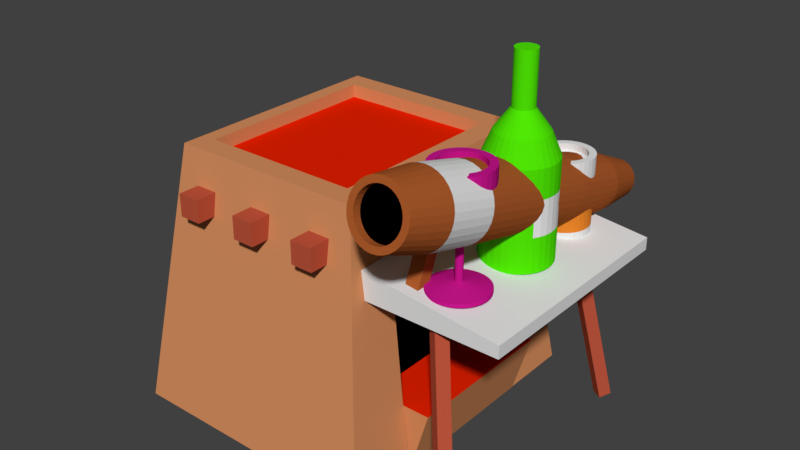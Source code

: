 # Source: shop.blend  (saved by Blender 2.79.0; exported with 4.5.12 LTS)
import bpy
from mathutils import Matrix  # noqa: F401  (used for matrix-valued properties, if any)

bpy.ops.wm.read_factory_settings(use_empty=True)
scene = bpy.context.scene
scene.name = 'Scene'

# ---- collections
col_collection_1 = bpy.data.collections.new('Collection 1'); scene.collection.children.link(col_collection_1)

# ---- materials (node trees are filled in below, after node groups)
mat_material_008 = bpy.data.materials.new('Material.008')
mat_material_008.alpha_threshold = 0.0
mat_material_008.use_transparent_shadow = False
mat_material_008.diffuse_color = (0.08007, 0.8, 0.001717, 1.0)
mat_material_008.roughness = 0.5
mat_material_009 = bpy.data.materials.new('Material.009')
mat_material_009.alpha_threshold = 0.0
mat_material_009.use_transparent_shadow = False
mat_material_009.roughness = 0.5
mat_material_010 = bpy.data.materials.new('Material.010')
mat_material_010.alpha_threshold = 0.0
mat_material_010.use_transparent_shadow = False
mat_material_010.diffuse_color = (0.0, 0.0, 0.0, 1.0)
mat_material_010.roughness = 0.5
mat_material_011 = bpy.data.materials.new('Material.011')
mat_material_011.alpha_threshold = 0.0
mat_material_011.use_transparent_shadow = False
mat_material_011.diffuse_color = (0.5705, 0.008014, 0.2636, 1.0)
mat_material_011.roughness = 0.5
mat_material_012 = bpy.data.materials.new('Material.012')
mat_material_012.alpha_threshold = 0.0
mat_material_012.use_transparent_shadow = False
mat_material_012.diffuse_color = (0.8, 0.2274, 0.02339, 1.0)
mat_material_012.roughness = 0.5
mat_material_013 = bpy.data.materials.new('Material.013')
mat_material_013.alpha_threshold = 0.0
mat_material_013.use_transparent_shadow = False
mat_material_013.specular_color = (0.1345, 0.3363, 1.0)
mat_material_013.roughness = 0.5
mat_material_004 = bpy.data.materials.new('Material.004')
mat_material_004.alpha_threshold = 0.0
mat_material_004.use_transparent_shadow = False
mat_material_004.diffuse_color = (0.4109, 0.1031, 0.02447, 1.0)
mat_material_004.roughness = 0.5
mat_material_005 = bpy.data.materials.new('Material.005')
mat_material_005.alpha_threshold = 0.0
mat_material_005.use_transparent_shadow = False
mat_material_005.roughness = 0.5
mat_material_006 = bpy.data.materials.new('Material.006')
mat_material_006.alpha_threshold = 0.0
mat_material_006.use_transparent_shadow = False
mat_material_006.diffuse_color = (0.0, 0.0, 0.0, 1.0)
mat_material_006.roughness = 0.5
mat_material_007 = bpy.data.materials.new('Material.007')
mat_material_007.alpha_threshold = 0.0
mat_material_007.use_transparent_shadow = False
mat_material_007.diffuse_color = (0.04928, 0.2388, 0.8, 1.0)
mat_material_007.roughness = 0.5
mat_material = bpy.data.materials.new('Material')
mat_material.alpha_threshold = 0.0
mat_material.use_transparent_shadow = False
mat_material.diffuse_color = (0.6738, 0.275, 0.1152, 1.0)
mat_material.roughness = 0.5
mat_material_001 = bpy.data.materials.new('Material.001')
mat_material_001.alpha_threshold = 0.0
mat_material_001.use_transparent_shadow = False
mat_material_001.diffuse_color = (0.0, 0.0, 0.0, 1.0)
mat_material_001.roughness = 0.5
mat_material_002 = bpy.data.materials.new('Material.002')
mat_material_002.alpha_threshold = 0.0
mat_material_002.use_transparent_shadow = False
mat_material_002.diffuse_color = (0.5071, 0.08994, 0.04579, 1.0)
mat_material_002.roughness = 0.5
mat_material_003 = bpy.data.materials.new('Material.003')
mat_material_003.alpha_threshold = 0.0
mat_material_003.use_transparent_shadow = False
mat_material_003.diffuse_color = (0.8, 0.01593, 0.0, 1.0)
mat_material_003.roughness = 0.5
mat_material_014 = bpy.data.materials.new('Material.014')
mat_material_014.alpha_threshold = 0.0
mat_material_014.use_transparent_shadow = False
mat_material_014.roughness = 0.5

# ---- material node trees

# ---- world
world_world = bpy.data.worlds.new('World'); scene.world = world_world
world_world.color = (0.05088, 0.05088, 0.05088)
world_world.use_sun_shadow = False
world_world.sun_shadow_jitter_overblur = 0.0
world_world.cycles.sampling_method = 'MANUAL'

# ---- meshes
me_cylinder_001 = bpy.data.meshes.new('Cylinder.001')
me_cylinder_001.from_pydata([(0.000729, -0.2181, 0.4736), (0.000729, -0.2396, 0.749), (0.01629, -0.2197, 0.4736), (0.01211, -0.2407, 0.749), (0.03126, -0.2242, 0.4736), (0.02305, -0.244, 0.749), (0.04505, -0.2316, 0.4736), (0.03313, -0.2494, 0.749), (0.05714, -0.2415, 0.4736), (0.04196, -0.2567, 0.749), (0.06706, -0.2536, 0.4736), (0.04922, -0.2655, 0.749), (0.07443, -0.2674, 0.4736), (0.05461, -0.2756, 0.749), (0.07897, -0.2823, 0.4736), (0.05792, -0.2865, 0.749), (0.0805, -0.2979, 0.4736), (0.05904, -0.2979, 0.749), (0.07897, -0.3135, 0.4736), (0.05792, -0.3093, 0.749), (0.07443, -0.3284, 0.4736), (0.05461, -0.3202, 0.749), (0.06706, -0.3422, 0.4736), (0.04922, -0.3303, 0.749), (0.05714, -0.3543, 0.4736), (0.04196, -0.3391, 0.749), (0.04505, -0.3642, 0.4736), (0.03313, -0.3464, 0.749), (0.03126, -0.3716, 0.4736), (0.02305, -0.3518, 0.749), (0.01629, -0.3761, 0.4736), (0.01211, -0.3551, 0.749), (0.0007289, -0.3777, 0.4736), (0.0007289, -0.3562, 0.749), (-0.01483, -0.3761, 0.4736), (-0.01065, -0.3551, 0.749), (-0.0298, -0.3716, 0.4736), (-0.02159, -0.3518, 0.749), (-0.04359, -0.3642, 0.4736), (-0.03167, -0.3464, 0.749), (-0.05568, -0.3543, 0.4736), (-0.04051, -0.3391, 0.749), (-0.0656, -0.3422, 0.4736), (-0.04776, -0.3303, 0.749), (-0.07297, -0.3284, 0.4736), (-0.05315, -0.3202, 0.749), (-0.07751, -0.3135, 0.4736), (-0.05647, -0.3093, 0.749), (-0.07905, -0.2979, 0.4736), (-0.05759, -0.2979, 0.749), (-0.07751, -0.2823, 0.4736), (-0.05647, -0.2865, 0.749), (-0.07297, -0.2674, 0.4736), (-0.05315, -0.2756, 0.749), (-0.0656, -0.2536, 0.4736), (-0.04776, -0.2655, 0.749), (-0.05568, -0.2415, 0.4736), (-0.04051, -0.2567, 0.749), (-0.04359, -0.2316, 0.4736), (-0.03167, -0.2494, 0.749), (-0.0298, -0.2242, 0.4736), (-0.02159, -0.244, 0.749), (-0.01483, -0.2197, 0.4736), (-0.01065, -0.2407, 0.749), (0.000729, -0.2181, 0.6979), (0.01629, -0.2197, 0.6979), (0.03126, -0.2242, 0.6979), (0.04505, -0.2316, 0.6979), (0.05714, -0.2415, 0.6979), (0.06706, -0.2536, 0.6979), (0.07443, -0.2674, 0.6979), (0.07897, -0.2823, 0.6979), (0.0805, -0.2979, 0.6979), (0.07897, -0.3135, 0.6979), (0.07443, -0.3284, 0.6979), (0.06706, -0.3422, 0.6979), (0.05714, -0.3543, 0.6979), (0.04505, -0.3642, 0.6979), (0.03126, -0.3716, 0.6979), (0.01629, -0.3761, 0.6979), (0.0007289, -0.3777, 0.6979), (-0.01483, -0.3761, 0.6979), (-0.0298, -0.3716, 0.6979), (-0.04359, -0.3642, 0.6979), (-0.05568, -0.3543, 0.6979), (-0.0656, -0.3422, 0.6979), (-0.07297, -0.3284, 0.6979), (-0.07751, -0.3135, 0.6979), (-0.07905, -0.2979, 0.6979), (-0.07751, -0.2823, 0.6979), (-0.07297, -0.2674, 0.6979), (-0.0656, -0.2536, 0.6979), (-0.05568, -0.2415, 0.6979), (-0.04359, -0.2316, 0.6979), (-0.0298, -0.2242, 0.6979), (-0.01483, -0.2197, 0.6979), (0.000729, -0.2737, 0.7955), (0.005457, -0.2741, 0.7955), (0.01, -0.2755, 0.7955), (0.01419, -0.2778, 0.7955), (0.01787, -0.2808, 0.7955), (0.02088, -0.2844, 0.7955), (0.02312, -0.2886, 0.7955), (0.0245, -0.2932, 0.7955), (0.02496, -0.2979, 0.7955), (0.0245, -0.3026, 0.7955), (0.02312, -0.3072, 0.7955), (0.02088, -0.3114, 0.7955), (0.01787, -0.315, 0.7955), (0.01419, -0.3181, 0.7955), (0.01, -0.3203, 0.7955), (0.005457, -0.3217, 0.7955), (0.000729, -0.3221, 0.7955), (-0.003999, -0.3217, 0.7955), (-0.008545, -0.3203, 0.7955), (-0.01273, -0.3181, 0.7955), (-0.01641, -0.315, 0.7955), (-0.01942, -0.3114, 0.7955), (-0.02166, -0.3072, 0.7955), (-0.02304, -0.3026, 0.7955), (-0.02351, -0.2979, 0.7955), (-0.02304, -0.2932, 0.7955), (-0.02166, -0.2886, 0.7955), (-0.01942, -0.2844, 0.7955), (-0.01641, -0.2808, 0.7955), (-0.01273, -0.2778, 0.7955), (-0.008545, -0.2755, 0.7955), (-0.003999, -0.2741, 0.7955), (0.0007289, -0.2737, 0.9137), (0.005457, -0.2741, 0.9137), (0.01, -0.2755, 0.9137), (0.01419, -0.2778, 0.9137), (0.01787, -0.2808, 0.9137), (0.02088, -0.2844, 0.9137), (0.02312, -0.2886, 0.9137), (0.0245, -0.2932, 0.9137), (0.02496, -0.2979, 0.9137), (0.0245, -0.3026, 0.9137), (0.02312, -0.3072, 0.9137), (0.02088, -0.3114, 0.9137), (0.01787, -0.315, 0.9137), (0.01419, -0.3181, 0.9137), (0.01, -0.3203, 0.9137), (0.005457, -0.3217, 0.9137), (0.0007289, -0.3221, 0.9137), (-0.003999, -0.3217, 0.9137), (-0.008545, -0.3203, 0.9137), (-0.01273, -0.3181, 0.9137), (-0.01641, -0.315, 0.9137), (-0.01942, -0.3114, 0.9137), (-0.02166, -0.3072, 0.9137), (-0.02304, -0.3026, 0.9137), (-0.02351, -0.2979, 0.9137), (-0.02304, -0.2932, 0.9137), (-0.02166, -0.2886, 0.9137), (-0.01942, -0.2844, 0.9137), (-0.01641, -0.2808, 0.9137), (-0.01273, -0.2778, 0.9137), (-0.008545, -0.2755, 0.9137), (-0.003999, -0.2741, 0.9137), (0.01629, -0.2197, 0.6318), (0.03126, -0.2242, 0.6318), (0.04505, -0.2316, 0.6318), (0.05714, -0.2415, 0.6318), (0.06706, -0.2536, 0.6318), (0.07443, -0.2674, 0.6318), (0.07897, -0.2823, 0.6318), (0.0805, -0.2979, 0.6318), (0.07897, -0.3135, 0.6318), (0.07443, -0.3284, 0.6318), (0.06706, -0.3422, 0.6318), (0.05714, -0.3543, 0.6318), (0.04505, -0.3642, 0.6318), (0.03126, -0.3716, 0.6318), (0.01629, -0.3761, 0.6318), (0.0007289, -0.3777, 0.6318), (-0.01483, -0.3761, 0.6318), (-0.0298, -0.3716, 0.6318), (-0.04359, -0.3642, 0.6318), (-0.05568, -0.3543, 0.6318), (-0.0656, -0.3422, 0.6318), (-0.07297, -0.3284, 0.6318), (-0.07751, -0.3135, 0.6318), (-0.07905, -0.2979, 0.6318), (-0.07751, -0.2823, 0.6318), (-0.07297, -0.2674, 0.6318), (-0.0656, -0.2536, 0.6318), (-0.05568, -0.2415, 0.6318), (-0.04359, -0.2316, 0.6318), (-0.0298, -0.2242, 0.6318), (-0.01483, -0.2197, 0.6318), (0.000729, -0.2181, 0.6318), (0.01629, -0.2197, 0.5527), (0.03126, -0.2242, 0.5527), (0.04505, -0.2316, 0.5527), (0.05714, -0.2415, 0.5527), (0.06706, -0.2536, 0.5527), (0.07443, -0.2674, 0.5527), (0.07897, -0.2823, 0.5527), (0.0805, -0.2979, 0.5527), (0.07897, -0.3135, 0.5527), (0.07443, -0.3284, 0.5527), (0.06706, -0.3422, 0.5527), (0.05714, -0.3543, 0.5527), (0.04505, -0.3642, 0.5527), (0.03126, -0.3716, 0.5527), (0.01629, -0.3761, 0.5527), (0.0007289, -0.3777, 0.5527), (-0.01483, -0.3761, 0.5527), (-0.0298, -0.3716, 0.5527), (-0.04359, -0.3642, 0.5527), (-0.05568, -0.3543, 0.5527), (-0.0656, -0.3422, 0.5527), (-0.07297, -0.3284, 0.5527), (-0.07751, -0.3135, 0.5527), (-0.07905, -0.2979, 0.5527), (-0.07751, -0.2823, 0.5527), (-0.07297, -0.2674, 0.5527), (-0.0656, -0.2536, 0.5527), (-0.05568, -0.2415, 0.5527), (-0.04359, -0.2316, 0.5527), (-0.0298, -0.2242, 0.5527), (-0.01483, -0.2197, 0.5527), (0.000729, -0.2181, 0.5527), (-0.1903, -0.2888, 0.4999), (-0.1887, -0.289, 0.4999), (-0.1903, -0.23, 0.4783), (-0.1903, -0.23, 0.4874), (-0.1772, -0.2313, 0.4783), (-0.1772, -0.2313, 0.4874), (-0.1646, -0.2352, 0.4783), (-0.1646, -0.2352, 0.4874), (-0.153, -0.2414, 0.4783), (-0.153, -0.2414, 0.4874), (-0.1428, -0.2497, 0.4783), (-0.1428, -0.2497, 0.4874), (-0.1344, -0.2599, 0.4783), (-0.1344, -0.2599, 0.4874), (-0.1282, -0.2716, 0.4783), (-0.1282, -0.2716, 0.4874), (-0.1244, -0.2842, 0.4783), (-0.1244, -0.2842, 0.4874), (-0.1231, -0.2973, 0.4783), (-0.1231, -0.2973, 0.4874), (-0.1244, -0.3104, 0.4783), (-0.1244, -0.3104, 0.4874), (-0.1282, -0.323, 0.4783), (-0.1282, -0.323, 0.4874), (-0.1344, -0.3347, 0.4783), (-0.1344, -0.3347, 0.4874), (-0.1428, -0.3449, 0.4783), (-0.1428, -0.3449, 0.4874), (-0.153, -0.3532, 0.4783), (-0.153, -0.3532, 0.4874), (-0.1646, -0.3594, 0.4783), (-0.1646, -0.3594, 0.4874), (-0.1772, -0.3633, 0.4783), (-0.1772, -0.3633, 0.4874), (-0.1903, -0.3646, 0.4783), (-0.1903, -0.3646, 0.4874), (-0.2034, -0.3633, 0.4783), (-0.2034, -0.3633, 0.4874), (-0.2161, -0.3594, 0.4783), (-0.2161, -0.3594, 0.4874), (-0.2277, -0.3532, 0.4783), (-0.2277, -0.3532, 0.4874), (-0.2379, -0.3449, 0.4783), (-0.2379, -0.3449, 0.4874), (-0.2462, -0.3347, 0.4783), (-0.2462, -0.3347, 0.4874), (-0.2525, -0.323, 0.4783), (-0.2525, -0.323, 0.4874), (-0.2563, -0.3104, 0.4783), (-0.2563, -0.3104, 0.4874), (-0.2576, -0.2973, 0.4783), (-0.2576, -0.2973, 0.4874), (-0.2563, -0.2842, 0.4783), (-0.2563, -0.2842, 0.4874), (-0.2525, -0.2716, 0.4783), (-0.2525, -0.2716, 0.4874), (-0.2462, -0.2599, 0.4783), (-0.2462, -0.2599, 0.4874), (-0.2379, -0.2497, 0.4783), (-0.2379, -0.2497, 0.4874), (-0.2277, -0.2414, 0.4783), (-0.2277, -0.2414, 0.4874), (-0.2161, -0.2352, 0.4783), (-0.2161, -0.2352, 0.4874), (-0.2034, -0.2313, 0.4783), (-0.2034, -0.2313, 0.4874), (-0.1871, -0.2894, 0.4999), (-0.1856, -0.2902, 0.4999), (-0.1843, -0.2913, 0.4999), (-0.1833, -0.2926, 0.4999), (-0.1825, -0.294, 0.4999), (-0.182, -0.2956, 0.4999), (-0.1818, -0.2973, 0.4999), (-0.182, -0.299, 0.4999), (-0.1825, -0.3005, 0.4999), (-0.1833, -0.302, 0.4999), (-0.1843, -0.3033, 0.4999), (-0.1856, -0.3044, 0.4999), (-0.1871, -0.3052, 0.4999), (-0.1887, -0.3056, 0.4999), (-0.1903, -0.3058, 0.4999), (-0.192, -0.3056, 0.4999), (-0.1936, -0.3052, 0.4999), (-0.195, -0.3044, 0.4999), (-0.1963, -0.3033, 0.4999), (-0.1974, -0.302, 0.4999), (-0.1982, -0.3005, 0.4999), (-0.1987, -0.299, 0.4999), (-0.1988, -0.2973, 0.4999), (-0.1987, -0.2956, 0.4999), (-0.1982, -0.294, 0.4999), (-0.1974, -0.2926, 0.4999), (-0.1963, -0.2913, 0.4999), (-0.195, -0.2902, 0.4999), (-0.1936, -0.2894, 0.4999), (-0.192, -0.289, 0.4999), (-0.1903, -0.2888, 0.5985), (-0.192, -0.289, 0.5985), (-0.1936, -0.2894, 0.5985), (-0.195, -0.2902, 0.5985), (-0.1963, -0.2913, 0.5985), (-0.1974, -0.2926, 0.5985), (-0.1982, -0.294, 0.5985), (-0.1987, -0.2956, 0.5985), (-0.1988, -0.2973, 0.5985), (-0.1987, -0.299, 0.5985), (-0.1982, -0.3005, 0.5985), (-0.1974, -0.302, 0.5985), (-0.1963, -0.3033, 0.5985), (-0.195, -0.3044, 0.5985), (-0.1936, -0.3052, 0.5985), (-0.192, -0.3056, 0.5985), (-0.1903, -0.3058, 0.5985), (-0.1887, -0.3056, 0.5985), (-0.1871, -0.3052, 0.5985), (-0.1856, -0.3044, 0.5985), (-0.1843, -0.3033, 0.5985), (-0.1833, -0.302, 0.5985), (-0.1825, -0.3005, 0.5985), (-0.182, -0.299, 0.5985), (-0.1818, -0.2973, 0.5985), (-0.182, -0.2956, 0.5985), (-0.1825, -0.294, 0.5985), (-0.1833, -0.2926, 0.5985), (-0.1843, -0.2913, 0.5985), (-0.1856, -0.2902, 0.5985), (-0.1871, -0.2894, 0.5985), (-0.1887, -0.289, 0.5985), (-0.1903, -0.2302, 0.6241), (-0.2034, -0.2315, 0.6241), (-0.216, -0.2353, 0.6241), (-0.2276, -0.2415, 0.6241), (-0.2378, -0.2499, 0.6241), (-0.2461, -0.26, 0.6241), (-0.2523, -0.2716, 0.6241), (-0.2561, -0.2842, 0.6241), (-0.2574, -0.2973, 0.6241), (-0.2561, -0.3104, 0.6241), (-0.2523, -0.323, 0.6241), (-0.2461, -0.3346, 0.6241), (-0.2378, -0.3447, 0.6241), (-0.2276, -0.3531, 0.6241), (-0.216, -0.3593, 0.6241), (-0.2034, -0.3631, 0.6241), (-0.1903, -0.3644, 0.6241), (-0.1772, -0.3631, 0.6241), (-0.1647, -0.3593, 0.6241), (-0.1531, -0.3531, 0.6241), (-0.1429, -0.3447, 0.6241), (-0.1345, -0.3346, 0.6241), (-0.1283, -0.323, 0.6241), (-0.1245, -0.3104, 0.6241), (-0.1232, -0.2973, 0.6241), (-0.1245, -0.2842, 0.6241), (-0.1283, -0.2716, 0.6241), (-0.1345, -0.26, 0.6241), (-0.1429, -0.2499, 0.6241), (-0.1531, -0.2415, 0.6241), (-0.1647, -0.2353, 0.6241), (-0.1772, -0.2315, 0.6241), (-0.1903, -0.2302, 0.7452), (-0.2034, -0.2315, 0.7452), (-0.216, -0.2353, 0.7452), (-0.2276, -0.2415, 0.7452), (-0.2378, -0.2499, 0.7452), (-0.2461, -0.26, 0.7452), (-0.2523, -0.2716, 0.7452), (-0.2561, -0.2842, 0.7452), (-0.2574, -0.2973, 0.7452), (-0.2561, -0.3104, 0.7452), (-0.2523, -0.323, 0.7452), (-0.2461, -0.3346, 0.7452), (-0.2378, -0.3447, 0.7452), (-0.2276, -0.3531, 0.7452), (-0.216, -0.3593, 0.7452), (-0.2034, -0.3631, 0.7452), (-0.1903, -0.3644, 0.7452), (-0.1772, -0.3631, 0.7452), (-0.1647, -0.3593, 0.7452), (-0.1531, -0.3531, 0.7452), (-0.1429, -0.3447, 0.7452), (-0.1345, -0.3346, 0.7452), (-0.1283, -0.323, 0.7452), (-0.1245, -0.3104, 0.7452), (-0.1232, -0.2973, 0.7452), (-0.1245, -0.2842, 0.7452), (-0.1283, -0.2716, 0.7452), (-0.1345, -0.26, 0.7452), (-0.1429, -0.2499, 0.7452), (-0.1531, -0.2415, 0.7452), (-0.1647, -0.2353, 0.7452), (-0.1772, -0.2315, 0.7452), (-0.1903, -0.2474, 0.7452), (-0.2001, -0.2484, 0.7452), (-0.2094, -0.2512, 0.7452), (-0.218, -0.2558, 0.7452), (-0.2256, -0.262, 0.7452), (-0.2318, -0.2696, 0.7452), (-0.2364, -0.2782, 0.7452), (-0.2393, -0.2876, 0.7452), (-0.2402, -0.2973, 0.7452), (-0.2393, -0.307, 0.7452), (-0.2364, -0.3164, 0.7452), (-0.2318, -0.325, 0.7452), (-0.2256, -0.3326, 0.7452), (-0.218, -0.3388, 0.7452), (-0.2094, -0.3434, 0.7452), (-0.2001, -0.3462, 0.7452), (-0.1903, -0.3472, 0.7452), (-0.1806, -0.3462, 0.7452), (-0.1712, -0.3434, 0.7452), (-0.1626, -0.3388, 0.7452), (-0.155, -0.3326, 0.7452), (-0.1488, -0.325, 0.7452), (-0.1442, -0.3164, 0.7452), (-0.1414, -0.307, 0.7452), (-0.1404, -0.2973, 0.7452), (-0.1414, -0.2876, 0.7452), (-0.1442, -0.2782, 0.7452), (-0.1488, -0.2696, 0.7452), (-0.155, -0.262, 0.7452), (-0.1626, -0.2558, 0.7452), (-0.1712, -0.2512, 0.7452), (-0.1806, -0.2484, 0.7452), (-0.1903, -0.2474, 0.7201), (-0.2001, -0.2484, 0.7201), (-0.2094, -0.2512, 0.7201), (-0.218, -0.2558, 0.7201), (-0.2256, -0.262, 0.7201), (-0.2318, -0.2696, 0.7201), (-0.2364, -0.2782, 0.7201), (-0.2393, -0.2876, 0.7201), (-0.2402, -0.2973, 0.7201), (-0.2393, -0.307, 0.7201), (-0.2364, -0.3164, 0.7201), (-0.2318, -0.325, 0.7201), (-0.2256, -0.3326, 0.7201), (-0.218, -0.3388, 0.7201), (-0.2094, -0.3434, 0.7201), (-0.2001, -0.3462, 0.7201), (-0.1903, -0.3472, 0.7201), (-0.1806, -0.3462, 0.7201), (-0.1712, -0.3434, 0.7201), (-0.1626, -0.3388, 0.7201), (-0.155, -0.3326, 0.7201), (-0.1488, -0.325, 0.7201), (-0.1442, -0.3164, 0.7201), (-0.1414, -0.307, 0.7201), (-0.1404, -0.2973, 0.7201), (-0.1414, -0.2876, 0.7201), (-0.1442, -0.2782, 0.7201), (-0.1488, -0.2696, 0.7201), (-0.155, -0.262, 0.7201), (-0.1626, -0.2558, 0.7201), (-0.1712, -0.2512, 0.7201), (-0.1806, -0.2484, 0.7201), (0.1859, -0.2369, 0.4686), (0.1739, -0.2358, 0.4686), (0.1739, -0.2358, 0.4866), (0.1739, -0.2358, 0.6442), (0.1859, -0.2369, 0.4866), (0.1859, -0.2369, 0.6442), (0.1974, -0.2404, 0.4866), (0.1974, -0.2404, 0.6442), (0.208, -0.2461, 0.4866), (0.208, -0.2461, 0.6442), (0.2173, -0.2538, 0.4866), (0.2173, -0.2538, 0.6442), (0.225, -0.2631, 0.4866), (0.225, -0.2631, 0.6442), (0.2306, -0.2737, 0.4866), (0.2306, -0.2737, 0.6442), (0.2341, -0.2852, 0.4866), (0.2341, -0.2852, 0.6442), (0.2353, -0.2972, 0.4866), (0.2353, -0.2972, 0.6442), (0.2341, -0.3091, 0.4866), (0.2341, -0.3091, 0.6442), (0.2306, -0.3207, 0.4866), (0.2306, -0.3207, 0.6442), (0.225, -0.3313, 0.4866), (0.225, -0.3313, 0.6442), (0.2173, -0.3406, 0.4866), (0.2173, -0.3406, 0.6442), (0.208, -0.3482, 0.4866), (0.208, -0.3482, 0.6442), (0.1974, -0.3539, 0.4866), (0.1974, -0.3539, 0.6442), (0.1859, -0.3574, 0.4866), (0.1859, -0.3574, 0.6442), (0.1739, -0.3586, 0.4866), (0.1739, -0.3586, 0.6442), (0.1619, -0.3574, 0.4866), (0.1619, -0.3574, 0.6442), (0.1504, -0.3539, 0.4866), (0.1504, -0.3539, 0.6442), (0.1398, -0.3482, 0.4866), (0.1398, -0.3482, 0.6442), (0.1305, -0.3406, 0.4866), (0.1305, -0.3406, 0.6442), (0.1229, -0.3313, 0.4866), (0.1229, -0.3313, 0.6442), (0.1172, -0.3207, 0.4866), (0.1172, -0.3207, 0.6442), (0.1137, -0.3091, 0.4866), (0.1137, -0.3091, 0.6442), (0.1125, -0.2972, 0.4866), (0.1125, -0.2972, 0.6442), (0.1137, -0.2852, 0.4866), (0.1137, -0.2852, 0.6442), (0.1172, -0.2737, 0.4866), (0.1172, -0.2737, 0.6442), (0.1229, -0.2631, 0.4866), (0.1229, -0.2631, 0.6442), (0.1305, -0.2538, 0.4866), (0.1305, -0.2538, 0.6442), (0.1398, -0.2461, 0.4866), (0.1398, -0.2461, 0.6442), (0.1504, -0.2404, 0.4866), (0.1504, -0.2404, 0.6442), (0.1619, -0.2369, 0.4866), (0.1619, -0.2369, 0.6442), (0.1974, -0.2404, 0.4686), (0.208, -0.2461, 0.4686), (0.2173, -0.2538, 0.4686), (0.225, -0.2631, 0.4686), (0.2306, -0.2737, 0.4686), (0.2341, -0.2852, 0.4686), (0.2353, -0.2972, 0.4686), (0.2341, -0.3091, 0.4686), (0.2306, -0.3207, 0.4686), (0.225, -0.3313, 0.4686), (0.2173, -0.3406, 0.4686), (0.208, -0.3482, 0.4686), (0.1974, -0.3539, 0.4686), (0.1859, -0.3574, 0.4686), (0.1739, -0.3586, 0.4686), (0.1619, -0.3574, 0.4686), (0.1504, -0.3539, 0.4686), (0.1398, -0.3482, 0.4686), (0.1305, -0.3406, 0.4686), (0.1229, -0.3313, 0.4686), (0.1172, -0.3207, 0.4686), (0.1137, -0.3091, 0.4686), (0.1125, -0.2972, 0.4686), (0.1137, -0.2852, 0.4686), (0.1172, -0.2737, 0.4686), (0.1229, -0.2631, 0.4686), (0.1305, -0.2538, 0.4686), (0.1398, -0.2461, 0.4686), (0.1504, -0.2404, 0.4686), (0.1619, -0.2369, 0.4686), (0.1828, -0.2523, 0.6442), (0.1739, -0.2514, 0.6442), (0.1914, -0.2549, 0.6442), (0.1993, -0.2591, 0.6442), (0.2063, -0.2648, 0.6442), (0.212, -0.2717, 0.6442), (0.2162, -0.2797, 0.6442), (0.2188, -0.2882, 0.6442), (0.2197, -0.2972, 0.6442), (0.2188, -0.3061, 0.6442), (0.2162, -0.3147, 0.6442), (0.212, -0.3226, 0.6442), (0.2063, -0.3295, 0.6442), (0.1993, -0.3352, 0.6442), (0.1914, -0.3394, 0.6442), (0.1828, -0.342, 0.6442), (0.1739, -0.3429, 0.6442), (0.165, -0.342, 0.6442), (0.1564, -0.3394, 0.6442), (0.1485, -0.3352, 0.6442), (0.1416, -0.3295, 0.6442), (0.1359, -0.3226, 0.6442), (0.1316, -0.3147, 0.6442), (0.129, -0.3061, 0.6442), (0.1282, -0.2972, 0.6442), (0.129, -0.2882, 0.6442), (0.1316, -0.2797, 0.6442), (0.1359, -0.2717, 0.6442), (0.1416, -0.2648, 0.6442), (0.1485, -0.2591, 0.6442), (0.1564, -0.2549, 0.6442), (0.165, -0.2523, 0.6442), (0.1828, -0.2523, 0.6272), (0.1739, -0.2514, 0.6272), (0.1914, -0.2549, 0.6272), (0.1993, -0.2591, 0.6272), (0.2063, -0.2648, 0.6272), (0.212, -0.2717, 0.6272), (0.2162, -0.2797, 0.6272), (0.2188, -0.2882, 0.6272), (0.2197, -0.2972, 0.6272), (0.2188, -0.3061, 0.6272), (0.2162, -0.3147, 0.6272), (0.212, -0.3226, 0.6272), (0.2063, -0.3295, 0.6272), (0.1993, -0.3352, 0.6272), (0.1914, -0.3394, 0.6272), (0.1828, -0.342, 0.6272), (0.1739, -0.3429, 0.6272), (0.165, -0.342, 0.6272), (0.1564, -0.3394, 0.6272), (0.1485, -0.3352, 0.6272), (0.1416, -0.3295, 0.6272), (0.1359, -0.3226, 0.6272), (0.1316, -0.3147, 0.6272), (0.129, -0.3061, 0.6272), (0.1282, -0.2972, 0.6272), (0.129, -0.2882, 0.6272), (0.1316, -0.2797, 0.6272), (0.1359, -0.2717, 0.6272), (0.1416, -0.2648, 0.6272), (0.1485, -0.2591, 0.6272), (0.1564, -0.2549, 0.6272), (0.165, -0.2523, 0.6272), (0.1739, -0.2358, 0.5983), (0.1859, -0.2369, 0.5983), (0.1974, -0.2404, 0.5983), (0.208, -0.2461, 0.5983), (0.2173, -0.2538, 0.5983), (0.225, -0.2631, 0.5983), (0.2306, -0.2737, 0.5983), (0.2341, -0.2852, 0.5983), (0.2353, -0.2972, 0.5983), (0.2341, -0.3091, 0.5983), (0.2306, -0.3207, 0.5983), (0.225, -0.3313, 0.5983), (0.2173, -0.3406, 0.5983), (0.208, -0.3482, 0.5983), (0.1974, -0.3539, 0.5983), (0.1859, -0.3574, 0.5983), (0.1739, -0.3586, 0.5983), (0.1619, -0.3574, 0.5983), (0.1504, -0.3539, 0.5983), (0.1398, -0.3482, 0.5983), (0.1305, -0.3406, 0.5983), (0.1229, -0.3313, 0.5983), (0.1172, -0.3207, 0.5983), (0.1137, -0.3091, 0.5983), (0.1125, -0.2972, 0.5983), (0.1137, -0.2852, 0.5983), (0.1172, -0.2737, 0.5983), (0.1229, -0.2631, 0.5983), (0.1305, -0.2538, 0.5983), (0.1398, -0.2461, 0.5983), (0.1504, -0.2404, 0.5983), (0.1619, -0.2369, 0.5983), (0.2548, -0.3069, 0.5169), (0.2574, -0.3069, 0.5362), (0.2548, -0.2875, 0.5169), (0.2574, -0.2875, 0.5362), (0.274, -0.3069, 0.5143), (0.2766, -0.3069, 0.5336), (0.274, -0.2875, 0.5143), (0.2766, -0.2875, 0.5336), (0.2531, -0.3069, 0.5722), (0.2531, -0.2875, 0.5722), (0.2724, -0.2875, 0.5696), (0.2724, -0.3069, 0.5696), (0.2449, -0.3069, 0.5899), (0.2449, -0.2875, 0.5899), (0.2641, -0.2875, 0.5873), (0.2641, -0.3069, 0.5873), (0.2332, -0.3069, 0.5678), (0.2332, -0.2875, 0.5678), (0.2249, -0.3069, 0.5854), (0.2249, -0.2875, 0.5854), (0.2439, -0.2875, 0.4979), (0.2439, -0.3069, 0.4979), (0.2631, -0.2875, 0.4953), (0.2631, -0.3069, 0.4953), (0.2372, -0.2875, 0.5232), (0.2372, -0.3069, 0.5232), (0.2264, -0.2875, 0.5042), (0.2264, -0.3069, 0.5042)], [], [(64, 1, 3, 65), (65, 3, 5, 66), (66, 5, 7, 67), (67, 7, 9, 68), (68, 9, 11, 69), (69, 11, 13, 70), (70, 13, 15, 71), (71, 15, 17, 72), (72, 17, 19, 73), (73, 19, 21, 74), (74, 21, 23, 75), (75, 23, 25, 76), (76, 25, 27, 77), (77, 27, 29, 78), (78, 29, 31, 79), (79, 31, 33, 80), (80, 33, 35, 81), (81, 35, 37, 82), (82, 37, 39, 83), (83, 39, 41, 84), (84, 41, 43, 85), (85, 43, 45, 86), (86, 45, 47, 87), (87, 47, 49, 88), (88, 49, 51, 89), (89, 51, 53, 90), (90, 53, 55, 91), (91, 55, 57, 92), (92, 57, 59, 93), (93, 59, 61, 94), (5, 3, 97, 98), (94, 61, 63, 95), (95, 63, 1, 64), (0, 2, 4, 6, 8, 10, 12, 14, 16, 18, 20, 22, 24, 26, 28, 30, 32, 34, 36, 38, 40, 42, 44, 46, 48, 50, 52, 54, 56, 58, 60, 62), (190, 95, 64, 191), (189, 94, 95, 190), (188, 93, 94, 189), (187, 92, 93, 188), (186, 91, 92, 187), (185, 90, 91, 186), (184, 89, 90, 185), (183, 88, 89, 184), (182, 87, 88, 183), (181, 86, 87, 182), (180, 85, 86, 181), (179, 84, 85, 180), (178, 83, 84, 179), (177, 82, 83, 178), (176, 81, 82, 177), (175, 80, 81, 176), (174, 79, 80, 175), (173, 78, 79, 174), (172, 77, 78, 173), (171, 76, 77, 172), (170, 75, 76, 171), (169, 74, 75, 170), (168, 73, 74, 169), (167, 72, 73, 168), (166, 71, 72, 167), (165, 70, 71, 166), (164, 69, 70, 165), (163, 68, 69, 164), (162, 67, 68, 163), (161, 66, 67, 162), (160, 65, 66, 161), (191, 64, 65, 160), (102, 101, 133, 134), (23, 21, 106, 107), (41, 39, 115, 116), (59, 57, 124, 125), (15, 13, 102, 103), (33, 31, 111, 112), (51, 49, 120, 121), (7, 5, 98, 99), (25, 23, 107, 108), (43, 41, 116, 117), (61, 59, 125, 126), (17, 15, 103, 104), (35, 33, 112, 113), (53, 51, 121, 122), (9, 7, 99, 100), (27, 25, 108, 109), (45, 43, 117, 118), (63, 61, 126, 127), (19, 17, 104, 105), (37, 35, 113, 114), (55, 53, 122, 123), (11, 9, 100, 101), (29, 27, 109, 110), (47, 45, 118, 119), (3, 1, 96, 97), (1, 63, 127, 96), (21, 19, 105, 106), (39, 37, 114, 115), (57, 55, 123, 124), (13, 11, 101, 102), (31, 29, 110, 111), (49, 47, 119, 120), (129, 128, 159, 158, 157, 156, 155, 154, 153, 152, 151, 150, 149, 148, 147, 146, 145, 144, 143, 142, 141, 140, 139, 138, 137, 136, 135, 134, 133, 132, 131, 130), (116, 115, 147, 148), (103, 102, 134, 135), (117, 116, 148, 149), (104, 103, 135, 136), (118, 117, 149, 150), (105, 104, 136, 137), (119, 118, 150, 151), (106, 105, 137, 138), (120, 119, 151, 152), (107, 106, 138, 139), (121, 120, 152, 153), (108, 107, 139, 140), (122, 121, 153, 154), (109, 108, 140, 141), (123, 122, 154, 155), (110, 109, 141, 142), (97, 96, 128, 129), (124, 123, 155, 156), (111, 110, 142, 143), (98, 97, 129, 130), (125, 124, 156, 157), (112, 111, 143, 144), (99, 98, 130, 131), (126, 125, 157, 158), (113, 112, 144, 145), (100, 99, 131, 132), (127, 126, 158, 159), (114, 113, 145, 146), (101, 100, 132, 133), (96, 127, 159, 128), (115, 114, 146, 147), (223, 191, 160, 192), (192, 160, 161, 193), (193, 161, 162, 194), (194, 162, 163, 195), (195, 163, 164, 196), (196, 164, 165, 197), (197, 165, 166, 198), (198, 166, 167, 199), (199, 167, 168, 200), (200, 168, 169, 201), (201, 169, 170, 202), (202, 170, 171, 203), (203, 171, 172, 204), (204, 172, 173, 205), (205, 173, 174, 206), (206, 174, 175, 207), (207, 175, 176, 208), (208, 176, 177, 209), (209, 177, 178, 210), (210, 178, 179, 211), (211, 179, 180, 212), (212, 180, 181, 213), (213, 181, 182, 214), (214, 182, 183, 215), (215, 183, 184, 216), (216, 184, 185, 217), (217, 185, 186, 218), (218, 186, 187, 219), (219, 187, 188, 220), (220, 188, 189, 221), (221, 189, 190, 222), (222, 190, 191, 223), (62, 222, 223, 0), (60, 221, 222, 62), (58, 220, 221, 60), (56, 219, 220, 58), (54, 218, 219, 56), (52, 217, 218, 54), (50, 216, 217, 52), (48, 215, 216, 50), (46, 214, 215, 48), (44, 213, 214, 46), (42, 212, 213, 44), (40, 211, 212, 42), (38, 210, 211, 40), (36, 209, 210, 38), (34, 208, 209, 36), (32, 207, 208, 34), (30, 206, 207, 32), (28, 205, 206, 30), (26, 204, 205, 28), (24, 203, 204, 26), (22, 202, 203, 24), (20, 201, 202, 22), (18, 200, 201, 20), (16, 199, 200, 18), (14, 198, 199, 16), (12, 197, 198, 14), (10, 196, 197, 12), (8, 195, 196, 10), (6, 194, 195, 8), (4, 193, 194, 6), (2, 192, 193, 4), (0, 223, 192, 2), (306, 305, 335, 334), (249, 247, 298, 299), (226, 227, 229, 228), (224, 319, 321, 320), (265, 263, 306, 307), (228, 229, 231, 230), (290, 225, 351, 350), (281, 279, 314, 315), (230, 231, 233, 232), (317, 316, 324, 323), (243, 241, 295, 296), (232, 233, 235, 234), (309, 308, 332, 331), (259, 257, 303, 304), (234, 235, 237, 236), (301, 300, 340, 339), (275, 273, 311, 312), (236, 237, 239, 238), (293, 292, 348, 347), (237, 235, 292, 293), (238, 239, 241, 240), (312, 311, 329, 328), (253, 251, 300, 301), (240, 241, 243, 242), (304, 303, 337, 336), (269, 267, 308, 309), (242, 243, 245, 244), (296, 295, 345, 344), (285, 283, 316, 317), (244, 245, 247, 246), (315, 314, 326, 325), (227, 289, 319, 224), (246, 247, 249, 248), (307, 306, 334, 333), (231, 229, 225, 290), (248, 249, 251, 250), (299, 298, 342, 341), (247, 245, 297, 298), (250, 251, 253, 252), (291, 290, 350, 349), (263, 261, 305, 306), (252, 253, 255, 254), (318, 317, 323, 322), (279, 277, 313, 314), (254, 255, 257, 256), (310, 309, 331, 330), (241, 239, 294, 295), (256, 257, 259, 258), (302, 301, 339, 338), (257, 255, 302, 303), (258, 259, 261, 260), (294, 293, 347, 346), (273, 271, 310, 311), (260, 261, 263, 262), (313, 312, 328, 327), (289, 287, 318, 319), (262, 263, 265, 264), (305, 304, 336, 335), (235, 233, 291, 292), (264, 265, 267, 266), (297, 296, 344, 343), (251, 249, 299, 300), (266, 267, 269, 268), (225, 224, 320, 351), (267, 265, 307, 308), (268, 269, 271, 270), (316, 315, 325, 324), (283, 281, 315, 316), (270, 271, 273, 272), (308, 307, 333, 332), (245, 243, 296, 297), (272, 273, 275, 274), (300, 299, 341, 340), (261, 259, 304, 305), (274, 275, 277, 276), (292, 291, 349, 348), (277, 275, 312, 313), (276, 277, 279, 278), (311, 310, 330, 329), (229, 227, 224, 225), (278, 279, 281, 280), (303, 302, 338, 337), (239, 237, 293, 294), (280, 281, 283, 282), (295, 294, 346, 345), (255, 253, 301, 302), (282, 283, 285, 284), (338, 339, 371, 370), (271, 269, 309, 310), (284, 285, 287, 286), (287, 285, 317, 318), (319, 318, 322, 321), (286, 287, 289, 288), (298, 297, 343, 342), (233, 231, 290, 291), (288, 289, 227, 226), (226, 228, 230, 232, 234, 236, 238, 240, 242, 244, 246, 248, 250, 252, 254, 256, 258, 260, 262, 264, 266, 268, 270, 272, 274, 276, 278, 280, 282, 284, 286, 288), (314, 313, 327, 326), (373, 374, 406, 405), (325, 326, 358, 357), (339, 340, 372, 371), (326, 327, 359, 358), (340, 341, 373, 372), (327, 328, 360, 359), (341, 342, 374, 373), (328, 329, 361, 360), (342, 343, 375, 374), (329, 330, 362, 361), (343, 344, 376, 375), (330, 331, 363, 362), (344, 345, 377, 376), (331, 332, 364, 363), (345, 346, 378, 377), (332, 333, 365, 364), (346, 347, 379, 378), (333, 334, 366, 365), (320, 321, 353, 352), (347, 348, 380, 379), (334, 335, 367, 366), (321, 322, 354, 353), (348, 349, 381, 380), (335, 336, 368, 367), (322, 323, 355, 354), (349, 350, 382, 381), (336, 337, 369, 368), (323, 324, 356, 355), (350, 351, 383, 382), (337, 338, 370, 369), (324, 325, 357, 356), (351, 320, 352, 383), (408, 409, 441, 440), (360, 361, 393, 392), (374, 375, 407, 406), (361, 362, 394, 393), (375, 376, 408, 407), (362, 363, 395, 394), (376, 377, 409, 408), (363, 364, 396, 395), (377, 378, 410, 409), (364, 365, 397, 396), (378, 379, 411, 410), (365, 366, 398, 397), (352, 353, 385, 384), (379, 380, 412, 411), (366, 367, 399, 398), (353, 354, 386, 385), (380, 381, 413, 412), (367, 368, 400, 399), (354, 355, 387, 386), (381, 382, 414, 413), (368, 369, 401, 400), (355, 356, 388, 387), (382, 383, 415, 414), (369, 370, 402, 401), (356, 357, 389, 388), (383, 352, 384, 415), (370, 371, 403, 402), (357, 358, 390, 389), (371, 372, 404, 403), (358, 359, 391, 390), (372, 373, 405, 404), (359, 360, 392, 391), (416, 417, 449, 448), (395, 396, 428, 427), (409, 410, 442, 441), (396, 397, 429, 428), (410, 411, 443, 442), (397, 398, 430, 429), (384, 385, 417, 416), (411, 412, 444, 443), (398, 399, 431, 430), (385, 386, 418, 417), (412, 413, 445, 444), (399, 400, 432, 431), (386, 387, 419, 418), (413, 414, 446, 445), (400, 401, 433, 432), (387, 388, 420, 419), (414, 415, 447, 446), (401, 402, 434, 433), (388, 389, 421, 420), (415, 384, 416, 447), (402, 403, 435, 434), (389, 390, 422, 421), (403, 404, 436, 435), (390, 391, 423, 422), (404, 405, 437, 436), (391, 392, 424, 423), (405, 406, 438, 437), (392, 393, 425, 424), (406, 407, 439, 438), (393, 394, 426, 425), (407, 408, 440, 439), (394, 395, 427, 426), (479, 448, 449, 450, 451, 452, 453, 454, 455, 456, 457, 458, 459, 460, 461, 462, 463, 464, 465, 466, 467, 468, 469, 470, 471, 472, 473, 474, 475, 476, 477, 478), (443, 444, 476, 475), (430, 431, 463, 462), (417, 418, 450, 449), (444, 445, 477, 476), (431, 432, 464, 463), (418, 419, 451, 450), (445, 446, 478, 477), (432, 433, 465, 464), (419, 420, 452, 451), (446, 447, 479, 478), (433, 434, 466, 465), (420, 421, 453, 452), (447, 416, 448, 479), (434, 435, 467, 466), (421, 422, 454, 453), (435, 436, 468, 467), (422, 423, 455, 454), (436, 437, 469, 468), (423, 424, 456, 455), (437, 438, 470, 469), (424, 425, 457, 456), (438, 439, 471, 470), (425, 426, 458, 457), (439, 440, 472, 471), (426, 427, 459, 458), (440, 441, 473, 472), (427, 428, 460, 459), (441, 442, 474, 473), (428, 429, 461, 460), (442, 443, 475, 474), (429, 430, 462, 461), (533, 531, 600, 601), (504, 506, 556, 555), (640, 483, 485, 641), (517, 515, 592, 593), (520, 522, 564, 563), (641, 485, 487, 642), (495, 493, 581, 582), (536, 538, 572, 571), (642, 487, 489, 643), (511, 509, 589, 590), (498, 500, 553, 552), (643, 489, 491, 644), (527, 525, 597, 598), (514, 516, 561, 560), (644, 491, 493, 645), (543, 541, 605, 606), (530, 532, 569, 568), (645, 493, 495, 646), (489, 487, 578, 579), (492, 494, 550, 549), (646, 495, 497, 647), (505, 503, 586, 587), (482, 484, 480, 481), (647, 497, 499, 648), (521, 519, 594, 595), (508, 510, 558, 557), (648, 499, 501, 649), (537, 535, 602, 603), (524, 526, 566, 565), (649, 501, 503, 650), (499, 497, 583, 584), (540, 542, 574, 573), (650, 503, 505, 651), (515, 513, 591, 592), (486, 488, 547, 546), (651, 505, 507, 652), (531, 529, 599, 600), (502, 504, 555, 554), (652, 507, 509, 653), (493, 491, 580, 581), (518, 520, 563, 562), (653, 509, 511, 654), (509, 507, 588, 589), (534, 536, 571, 570), (654, 511, 513, 655), (525, 523, 596, 597), (496, 498, 552, 551), (655, 513, 515, 656), (541, 539, 604, 605), (512, 514, 560, 559), (656, 515, 517, 657), (483, 545, 607, 577), (528, 530, 568, 567), (657, 517, 519, 658), (487, 485, 576, 578), (490, 492, 549, 548), (658, 519, 521, 659), (503, 501, 585, 586), (544, 482, 481, 575), (659, 521, 523, 660), (519, 517, 593, 594), (506, 508, 557, 556), (660, 523, 525, 661), (535, 533, 601, 602), (522, 524, 565, 564), (661, 525, 527, 662), (497, 495, 582, 583), (538, 540, 573, 572), (662, 527, 529, 663), (513, 511, 590, 591), (484, 486, 546, 480), (663, 529, 531, 664), (529, 527, 598, 599), (500, 502, 554, 553), (664, 531, 533, 665), (545, 543, 606, 607), (516, 518, 562, 561), (665, 533, 535, 666), (491, 489, 579, 580), (532, 534, 570, 569), (666, 535, 537, 667), (507, 505, 587, 588), (494, 496, 551, 550), (667, 537, 539, 668), (523, 521, 595, 596), (510, 512, 559, 558), (668, 539, 541, 669), (584, 583, 615, 616), (526, 528, 567, 566), (669, 541, 543, 670), (539, 537, 603, 604), (481, 480, 546, 547, 548, 549, 550, 551, 552, 553, 554, 555, 556, 557, 558, 559, 560, 561, 562, 563, 564, 565, 566, 567, 568, 569, 570, 571, 572, 573, 574, 575), (670, 543, 545, 671), (485, 483, 577, 576), (488, 490, 548, 547), (671, 545, 483, 640), (542, 544, 575, 574), (501, 499, 584, 585), (608, 609, 639, 638, 637, 636, 635, 634, 633, 632, 631, 630, 629, 628, 627, 626, 625, 624, 623, 622, 621, 620, 619, 618, 617, 616, 615, 614, 613, 612, 611, 610), (598, 597, 629, 630), (585, 584, 616, 617), (599, 598, 630, 631), (586, 585, 617, 618), (600, 599, 631, 632), (587, 586, 618, 619), (601, 600, 632, 633), (588, 587, 619, 620), (602, 601, 633, 634), (589, 588, 620, 621), (603, 602, 634, 635), (590, 589, 621, 622), (576, 577, 609, 608), (604, 603, 635, 636), (591, 590, 622, 623), (578, 576, 608, 610), (605, 604, 636, 637), (592, 591, 623, 624), (579, 578, 610, 611), (606, 605, 637, 638), (593, 592, 624, 625), (580, 579, 611, 612), (607, 606, 638, 639), (594, 593, 625, 626), (581, 580, 612, 613), (577, 607, 639, 609), (595, 594, 626, 627), (582, 581, 613, 614), (596, 595, 627, 628), (583, 582, 614, 615), (597, 596, 628, 629), (544, 671, 640, 482), (542, 670, 671, 544), (540, 669, 670, 542), (538, 668, 669, 540), (536, 667, 668, 538), (534, 666, 667, 536), (532, 665, 666, 534), (530, 664, 665, 532), (528, 663, 664, 530), (526, 662, 663, 528), (524, 661, 662, 526), (522, 660, 661, 524), (520, 659, 660, 522), (518, 658, 659, 520), (516, 657, 658, 518), (514, 656, 657, 516), (512, 655, 656, 514), (510, 654, 655, 512), (508, 653, 654, 510), (506, 652, 653, 508), (504, 651, 652, 506), (502, 650, 651, 504), (500, 649, 650, 502), (498, 648, 649, 500), (496, 647, 648, 498), (494, 646, 647, 496), (492, 645, 646, 494), (490, 644, 645, 492), (488, 643, 644, 490), (486, 642, 643, 488), (484, 641, 642, 486), (482, 640, 641, 484), (672, 673, 675, 674), (674, 675, 679, 678), (678, 679, 677, 676), (676, 677, 673, 672), (678, 676, 695, 694), (679, 675, 681, 682), (683, 682, 686, 687), (677, 679, 682, 683), (675, 673, 680, 681), (673, 677, 683, 680), (686, 685, 684, 687), (685, 681, 689, 691), (680, 683, 687, 684), (682, 681, 685, 686), (689, 688, 690, 691), (681, 680, 688, 689), (680, 684, 690, 688), (684, 685, 691, 690), (692, 694, 695, 693), (676, 672, 693, 695), (674, 678, 694, 692), (692, 693, 699, 698), (697, 696, 698, 699), (674, 692, 698, 696), (672, 674, 696, 697), (693, 672, 697, 699)])
me_cylinder_001.polygons.foreach_set('material_index', [0, 0, 0, 0, 0, 0, 0, 0, 0, 0, 0, 0, 0, 0, 0, 0, 0, 0, 0, 0, 0, 0, 0, 0, 0, 0, 0, 0, 0, 0, 0, 0, 0, 0, 0, 0, 0, 0, 0, 0, 0, 0, 0, 0, 0, 0, 0, 0, 0, 0, 0, 0, 0, 0, 0, 0, 0, 0, 0, 0, 0, 0, 0, 0, 0, 0, 0, 0, 0, 0, 0, 0, 0, 0, 0, 0, 0, 0, 0, 0, 0, 0, 0, 0, 0, 0, 0, 0, 0, 0, 0, 0, 0, 0, 0, 0, 0, 0, 0, 0, 0, 0, 0, 0, 0, 0, 0, 0, 0, 0, 0, 0, 0, 0, 0, 0, 0, 0, 0, 0, 0, 0, 0, 0, 0, 0, 0, 0, 0, 0, 0, 0, 0, 0, 0, 0, 0, 0, 0, 0, 0, 0, 0, 1, 1, 1, 1, 1, 1, 0, 0, 0, 0, 0, 0, 0, 0, 0, 0, 0, 0, 0, 0, 0, 0, 0, 0, 0, 0, 0, 0, 0, 0, 0, 0, 0, 0, 0, 0, 0, 0, 0, 0, 0, 0, 0, 0, 0, 0, 0, 0, 0, 0, 0, 3, 3, 3, 3, 3, 3, 3, 3, 3, 3, 3, 3, 3, 3, 3, 3, 3, 3, 3, 3, 3, 3, 3, 3, 3, 3, 3, 3, 3, 3, 3, 3, 3, 3, 3, 3, 3, 3, 3, 3, 3, 3, 3, 3, 3, 3, 3, 3, 3, 3, 3, 3, 3, 3, 3, 3, 3, 3, 3, 3, 3, 3, 3, 3, 3, 3, 3, 3, 3, 3, 3, 3, 3, 3, 3, 3, 3, 3, 3, 3, 3, 3, 3, 3, 3, 3, 3, 3, 3, 3, 3, 3, 3, 3, 3, 3, 3, 3, 3, 3, 3, 3, 3, 3, 3, 3, 3, 3, 3, 3, 3, 3, 3, 3, 3, 3, 3, 3, 3, 3, 3, 3, 3, 3, 3, 3, 3, 3, 3, 3, 3, 3, 3, 3, 3, 3, 3, 3, 3, 3, 3, 3, 3, 3, 3, 3, 3, 3, 3, 3, 3, 3, 3, 3, 3, 3, 3, 3, 3, 3, 3, 3, 3, 3, 3, 3, 3, 3, 3, 3, 3, 3, 3, 3, 3, 3, 3, 3, 3, 3, 3, 3, 3, 3, 3, 3, 3, 3, 3, 3, 3, 3, 3, 3, 2, 3, 3, 3, 3, 3, 3, 3, 3, 3, 3, 3, 3, 3, 3, 3, 3, 3, 3, 3, 3, 3, 3, 3, 3, 3, 3, 3, 3, 3, 3, 3, 1, 5, 1, 1, 5, 1, 1, 5, 1, 1, 5, 1, 1, 5, 1, 1, 5, 1, 1, 5, 1, 1, 5, 1, 1, 5, 1, 1, 5, 1, 1, 5, 1, 1, 5, 1, 1, 5, 1, 1, 5, 1, 1, 5, 1, 1, 5, 1, 1, 5, 1, 1, 5, 1, 1, 5, 1, 1, 5, 1, 1, 5, 1, 1, 5, 1, 1, 5, 1, 1, 5, 1, 1, 5, 1, 1, 5, 1, 1, 5, 1, 1, 5, 1, 1, 5, 1, 1, 5, 1, 1, 5, 1, 1, 5, 1, 5, 1, 1, 1, 1, 1, 1, 1, 1, 1, 1, 1, 1, 1, 1, 1, 1, 1, 1, 1, 1, 1, 1, 1, 1, 1, 1, 1, 1, 1, 1, 1, 1, 1, 4, 4, 4, 4, 4, 4, 4, 4, 4, 4, 4, 4, 4, 4, 4, 4, 4, 4, 4, 4, 4, 4, 4, 4, 4, 4, 4, 4, 4, 4, 4, 4, 1, 1, 1, 1, 1, 1, 1, 1, 1, 1, 1, 1, 1, 1, 1, 1, 1, 1, 1, 1, 1, 1, 1, 1, 1, 1])
me_cylinder_001.materials.append(mat_material_008)
me_cylinder_001.materials.append(mat_material_009)
me_cylinder_001.materials.append(mat_material_010)
me_cylinder_001.materials.append(mat_material_011)
me_cylinder_001.materials.append(mat_material_012)
me_cylinder_001.materials.append(mat_material_013)
me_cylinder_001.use_remesh_preserve_volume = False
me_cylinder_001.use_remesh_preserve_attributes = False
me_cylinder_001.use_mirror_vertex_groups = False
me_cylinder_001.update()
me_cylinder = bpy.data.meshes.new('Cylinder')
me_cylinder.from_pydata([(0.4018, -0.2915, 0.4606), (-0.4312, -0.2915, 0.6614), (0.402, -0.2829, 0.4615), (-0.4309, -0.2781, 0.6626), (0.4027, -0.2747, 0.4639), (-0.4298, -0.2652, 0.6664), (0.4037, -0.2671, 0.4678), (-0.4282, -0.2533, 0.6725), (0.4052, -0.2604, 0.4731), (-0.4259, -0.2429, 0.6808), (0.4069, -0.2549, 0.4795), (-0.4232, -0.2344, 0.6908), (0.4089, -0.2508, 0.4869), (-0.4201, -0.228, 0.7023), (0.4111, -0.2483, 0.4949), (-0.4167, -0.2241, 0.7148), (0.4134, -0.2475, 0.5032), (-0.4132, -0.2228, 0.7277), (0.4156, -0.2483, 0.5115), (-0.4097, -0.2241, 0.7406), (0.4178, -0.2508, 0.5194), (-0.4063, -0.228, 0.7531), (0.4198, -0.2549, 0.5268), (-0.4032, -0.2344, 0.7646), (0.4215, -0.2604, 0.5332), (-0.4005, -0.2429, 0.7746), (0.423, -0.2671, 0.5385), (-0.3982, -0.2533, 0.7829), (0.424, -0.2747, 0.5424), (-0.3965, -0.2652, 0.789), (0.4247, -0.2829, 0.5448), (-0.3955, -0.2781, 0.7928), (0.4249, -0.2915, 0.5457), (-0.3952, -0.2915, 0.7941), (0.4247, -0.3001, 0.5448), (-0.3955, -0.3049, 0.7928), (0.424, -0.3084, 0.5424), (-0.3965, -0.3178, 0.789), (0.423, -0.316, 0.5385), (-0.3982, -0.3297, 0.7829), (0.4215, -0.3227, 0.5332), (-0.4005, -0.3401, 0.7746), (0.4198, -0.3282, 0.5268), (-0.4032, -0.3487, 0.7646), (0.4178, -0.3322, 0.5194), (-0.4063, -0.355, 0.7531), (0.4156, -0.3347, 0.5115), (-0.4097, -0.359, 0.7406), (0.4134, -0.3356, 0.5032), (-0.4132, -0.3603, 0.7277), (0.4111, -0.3347, 0.4949), (-0.4167, -0.359, 0.7148), (0.4089, -0.3322, 0.4869), (-0.4201, -0.355, 0.7023), (0.4069, -0.3282, 0.4795), (-0.4232, -0.3487, 0.6908), (0.4052, -0.3227, 0.4731), (-0.4259, -0.3401, 0.6808), (0.4037, -0.316, 0.4678), (-0.4282, -0.3297, 0.6725), (0.4027, -0.3084, 0.4639), (-0.4298, -0.3178, 0.6664), (0.402, -0.3001, 0.4615), (-0.4309, -0.3049, 0.6626), (-0.3302, -0.2915, 0.6205), (-0.3298, -0.2756, 0.622), (-0.3286, -0.2603, 0.6265), (-0.3266, -0.2461, 0.6338), (-0.324, -0.2337, 0.6436), (-0.3207, -0.2236, 0.6555), (-0.317, -0.216, 0.6692), (-0.313, -0.2114, 0.684), (-0.3088, -0.2098, 0.6993), (-0.3046, -0.2114, 0.7147), (-0.3006, -0.216, 0.7295), (-0.2969, -0.2236, 0.7432), (-0.2937, -0.2337, 0.7551), (-0.291, -0.2461, 0.7649), (-0.289, -0.2603, 0.7722), (-0.2878, -0.2756, 0.7767), (-0.2874, -0.2915, 0.7782), (-0.2878, -0.3075, 0.7767), (-0.289, -0.3228, 0.7722), (-0.291, -0.3369, 0.7649), (-0.2937, -0.3493, 0.7551), (-0.2969, -0.3595, 0.7432), (-0.3006, -0.367, 0.7295), (-0.3046, -0.3717, 0.7147), (-0.3088, -0.3732, 0.6993), (-0.313, -0.3717, 0.684), (-0.317, -0.367, 0.6692), (-0.3207, -0.3595, 0.6555), (-0.324, -0.3493, 0.6436), (-0.3266, -0.3369, 0.6338), (-0.3286, -0.3228, 0.6265), (-0.3298, -0.3075, 0.622), (-0.2119, -0.2756, 0.59), (-0.2107, -0.2603, 0.5945), (-0.2087, -0.2461, 0.6018), (-0.2061, -0.2337, 0.6116), (-0.2028, -0.2236, 0.6235), (-0.1991, -0.216, 0.6371), (-0.1951, -0.2114, 0.6519), (-0.1909, -0.2098, 0.6673), (-0.1867, -0.2114, 0.6827), (-0.1827, -0.216, 0.6975), (-0.179, -0.2236, 0.7111), (-0.1758, -0.2337, 0.7231), (-0.1731, -0.2461, 0.7329), (-0.1711, -0.2603, 0.7402), (-0.1699, -0.2756, 0.7447), (-0.1695, -0.2915, 0.7462), (-0.1699, -0.3075, 0.7447), (-0.1711, -0.3228, 0.7402), (-0.1731, -0.3369, 0.7329), (-0.1758, -0.3493, 0.7231), (-0.179, -0.3595, 0.7111), (-0.1827, -0.367, 0.6975), (-0.1867, -0.3717, 0.6827), (-0.1909, -0.3732, 0.6673), (-0.1951, -0.3717, 0.6519), (-0.1991, -0.367, 0.6371), (-0.2028, -0.3595, 0.6235), (-0.2061, -0.3493, 0.6116), (-0.2087, -0.3369, 0.6018), (-0.2107, -0.3228, 0.5945), (-0.2119, -0.3075, 0.59), (-0.2123, -0.2915, 0.5885), (0.2808, -0.2788, 0.473), (0.2818, -0.2666, 0.4766), (0.2834, -0.2554, 0.4824), (0.2855, -0.2455, 0.4902), (0.2881, -0.2374, 0.4997), (0.291, -0.2314, 0.5106), (0.2942, -0.2277, 0.5224), (0.2975, -0.2265, 0.5346), (0.3009, -0.2277, 0.5469), (0.3041, -0.2314, 0.5587), (0.307, -0.2374, 0.5695), (0.3096, -0.2455, 0.579), (0.3117, -0.2554, 0.5868), (0.3133, -0.2666, 0.5926), (0.3143, -0.2788, 0.5962), (0.3146, -0.2915, 0.5974), (0.3143, -0.3042, 0.5962), (0.3133, -0.3164, 0.5926), (0.3117, -0.3277, 0.5868), (0.3096, -0.3375, 0.579), (0.307, -0.3456, 0.5695), (0.3041, -0.3517, 0.5587), (0.3009, -0.3554, 0.5469), (0.2975, -0.3566, 0.5346), (0.2942, -0.3554, 0.5224), (0.291, -0.3517, 0.5106), (0.2881, -0.3456, 0.4997), (0.2855, -0.3375, 0.4902), (0.2834, -0.3277, 0.4824), (0.2818, -0.3164, 0.4766), (0.2808, -0.3042, 0.473), (0.2805, -0.2915, 0.4718), (0.119, -0.2915, 0.5051), (0.1194, -0.2768, 0.5065), (0.1205, -0.2627, 0.5106), (0.1223, -0.2497, 0.5173), (0.1248, -0.2383, 0.5264), (0.1278, -0.2289, 0.5374), (0.1312, -0.222, 0.55), (0.1349, -0.2177, 0.5636), (0.1387, -0.2162, 0.5778), (0.1426, -0.2177, 0.5919), (0.1463, -0.222, 0.6056), (0.1497, -0.2289, 0.6181), (0.1527, -0.2383, 0.6291), (0.1551, -0.2497, 0.6382), (0.157, -0.2627, 0.6449), (0.1581, -0.2768, 0.649), (0.1585, -0.2915, 0.6504), (0.1581, -0.3062, 0.649), (0.157, -0.3203, 0.6449), (0.1551, -0.3334, 0.6382), (0.1527, -0.3448, 0.6291), (0.1497, -0.3541, 0.6181), (0.1463, -0.3611, 0.6056), (0.1426, -0.3654, 0.5919), (0.1387, -0.3668, 0.5778), (0.1349, -0.3654, 0.5636), (0.1312, -0.3611, 0.55), (0.1278, -0.3541, 0.5374), (0.1248, -0.3448, 0.5264), (0.1223, -0.3334, 0.5173), (0.1205, -0.3203, 0.5106), (0.1194, -0.3062, 0.5065), (-0.2608, -0.2411, 0.4352), (-0.1845, -0.2411, 0.6234), (-0.2608, -0.2094, 0.4352), (-0.1845, -0.2094, 0.6234), (-0.2315, -0.2411, 0.4233), (-0.1551, -0.2411, 0.6114), (-0.2315, -0.2094, 0.4233), (-0.1551, -0.2094, 0.6114), (-0.427, -0.2811, 0.6769), (-0.4273, -0.2915, 0.6759), (-0.4262, -0.271, 0.6798), (-0.4249, -0.2617, 0.6846), (-0.4231, -0.2536, 0.6911), (-0.421, -0.2469, 0.6989), (-0.4186, -0.2419, 0.7079), (-0.4159, -0.2389, 0.7176), (-0.4132, -0.2378, 0.7277), (-0.4105, -0.2389, 0.7378), (-0.4078, -0.2419, 0.7475), (-0.4054, -0.2469, 0.7565), (-0.4032, -0.2536, 0.7643), (-0.4015, -0.2617, 0.7708), (-0.4002, -0.271, 0.7756), (-0.3994, -0.2811, 0.7785), (-0.3991, -0.2915, 0.7795), (-0.3994, -0.302, 0.7785), (-0.4002, -0.3121, 0.7756), (-0.4015, -0.3214, 0.7708), (-0.4032, -0.3295, 0.7643), (-0.4054, -0.3362, 0.7565), (-0.4078, -0.3411, 0.7475), (-0.4105, -0.3442, 0.7378), (-0.4132, -0.3452, 0.7277), (-0.4159, -0.3442, 0.7176), (-0.4186, -0.3411, 0.7079), (-0.421, -0.3362, 0.6989), (-0.4231, -0.3295, 0.6911), (-0.4249, -0.3214, 0.6846), (-0.4262, -0.3121, 0.6798), (-0.427, -0.302, 0.6769), (-0.4089, -0.2811, 0.672), (-0.4092, -0.2915, 0.671), (-0.4081, -0.271, 0.6749), (-0.4068, -0.2617, 0.6797), (-0.4051, -0.2536, 0.6862), (-0.4029, -0.2469, 0.694), (-0.4005, -0.2419, 0.703), (-0.3979, -0.2389, 0.7127), (-0.3951, -0.2378, 0.7228), (-0.3924, -0.2389, 0.7329), (-0.3897, -0.2419, 0.7426), (-0.3873, -0.2469, 0.7516), (-0.3852, -0.2536, 0.7594), (-0.3834, -0.2617, 0.7659), (-0.3821, -0.271, 0.7707), (-0.3813, -0.2811, 0.7736), (-0.381, -0.2915, 0.7746), (-0.3813, -0.302, 0.7736), (-0.3821, -0.3121, 0.7707), (-0.3834, -0.3214, 0.7659), (-0.3852, -0.3295, 0.7594), (-0.3873, -0.3362, 0.7516), (-0.3897, -0.3411, 0.7426), (-0.3924, -0.3442, 0.7329), (-0.3951, -0.3452, 0.7228), (-0.3979, -0.3442, 0.7127), (-0.4005, -0.3411, 0.703), (-0.4029, -0.3362, 0.694), (-0.4051, -0.3295, 0.6862), (-0.4068, -0.3214, 0.6797), (-0.4081, -0.3121, 0.6749), (-0.4089, -0.302, 0.672)], [], [(64, 1, 3, 65), (65, 3, 5, 66), (66, 5, 7, 67), (67, 7, 9, 68), (68, 9, 11, 69), (69, 11, 13, 70), (70, 13, 15, 71), (71, 15, 17, 72), (72, 17, 19, 73), (73, 19, 21, 74), (74, 21, 23, 75), (75, 23, 25, 76), (76, 25, 27, 77), (77, 27, 29, 78), (78, 29, 31, 79), (79, 31, 33, 80), (80, 33, 35, 81), (81, 35, 37, 82), (82, 37, 39, 83), (83, 39, 41, 84), (84, 41, 43, 85), (85, 43, 45, 86), (86, 45, 47, 87), (87, 47, 49, 88), (88, 49, 51, 89), (89, 51, 53, 90), (90, 53, 55, 91), (91, 55, 57, 92), (92, 57, 59, 93), (93, 59, 61, 94), (5, 3, 200, 202), (94, 61, 63, 95), (95, 63, 1, 64), (0, 2, 4, 6, 8, 10, 12, 14, 16, 18, 20, 22, 24, 26, 28, 30, 32, 34, 36, 38, 40, 42, 44, 46, 48, 50, 52, 54, 56, 58, 60, 62), (126, 95, 64, 127), (125, 94, 95, 126), (124, 93, 94, 125), (123, 92, 93, 124), (122, 91, 92, 123), (121, 90, 91, 122), (120, 89, 90, 121), (119, 88, 89, 120), (118, 87, 88, 119), (117, 86, 87, 118), (116, 85, 86, 117), (115, 84, 85, 116), (114, 83, 84, 115), (113, 82, 83, 114), (112, 81, 82, 113), (111, 80, 81, 112), (110, 79, 80, 111), (109, 78, 79, 110), (108, 77, 78, 109), (107, 76, 77, 108), (106, 75, 76, 107), (105, 74, 75, 106), (104, 73, 74, 105), (103, 72, 73, 104), (102, 71, 72, 103), (101, 70, 71, 102), (100, 69, 70, 101), (99, 68, 69, 100), (98, 67, 68, 99), (97, 66, 67, 98), (96, 65, 66, 97), (127, 64, 65, 96), (160, 127, 96, 161), (161, 96, 97, 162), (162, 97, 98, 163), (163, 98, 99, 164), (164, 99, 100, 165), (165, 100, 101, 166), (166, 101, 102, 167), (167, 102, 103, 168), (168, 103, 104, 169), (169, 104, 105, 170), (170, 105, 106, 171), (171, 106, 107, 172), (172, 107, 108, 173), (173, 108, 109, 174), (174, 109, 110, 175), (175, 110, 111, 176), (176, 111, 112, 177), (177, 112, 113, 178), (178, 113, 114, 179), (179, 114, 115, 180), (180, 115, 116, 181), (181, 116, 117, 182), (182, 117, 118, 183), (183, 118, 119, 184), (184, 119, 120, 185), (185, 120, 121, 186), (186, 121, 122, 187), (187, 122, 123, 188), (188, 123, 124, 189), (189, 124, 125, 190), (190, 125, 126, 191), (191, 126, 127, 160), (62, 158, 159, 0), (60, 157, 158, 62), (58, 156, 157, 60), (56, 155, 156, 58), (54, 154, 155, 56), (52, 153, 154, 54), (50, 152, 153, 52), (48, 151, 152, 50), (46, 150, 151, 48), (44, 149, 150, 46), (42, 148, 149, 44), (40, 147, 148, 42), (38, 146, 147, 40), (36, 145, 146, 38), (34, 144, 145, 36), (32, 143, 144, 34), (30, 142, 143, 32), (28, 141, 142, 30), (26, 140, 141, 28), (24, 139, 140, 26), (22, 138, 139, 24), (20, 137, 138, 22), (18, 136, 137, 20), (16, 135, 136, 18), (14, 134, 135, 16), (12, 133, 134, 14), (10, 132, 133, 12), (8, 131, 132, 10), (6, 130, 131, 8), (4, 129, 130, 6), (2, 128, 129, 4), (0, 159, 128, 2), (158, 191, 160, 159), (157, 190, 191, 158), (156, 189, 190, 157), (155, 188, 189, 156), (154, 187, 188, 155), (153, 186, 187, 154), (152, 185, 186, 153), (151, 184, 185, 152), (150, 183, 184, 151), (149, 182, 183, 150), (148, 181, 182, 149), (147, 180, 181, 148), (146, 179, 180, 147), (145, 178, 179, 146), (144, 177, 178, 145), (143, 176, 177, 144), (142, 175, 176, 143), (141, 174, 175, 142), (140, 173, 174, 141), (139, 172, 173, 140), (138, 171, 172, 139), (137, 170, 171, 138), (136, 169, 170, 137), (135, 168, 169, 136), (134, 167, 168, 135), (133, 166, 167, 134), (132, 165, 166, 133), (131, 164, 165, 132), (130, 163, 164, 131), (129, 162, 163, 130), (128, 161, 162, 129), (159, 160, 161, 128), (192, 193, 195, 194), (194, 195, 199, 198), (198, 199, 197, 196), (196, 197, 193, 192), (194, 198, 196, 192), (199, 195, 193, 197), (217, 216, 248, 249), (23, 21, 210, 211), (41, 39, 219, 220), (59, 57, 228, 229), (15, 13, 206, 207), (33, 31, 215, 216), (51, 49, 224, 225), (7, 5, 202, 203), (25, 23, 211, 212), (43, 41, 220, 221), (61, 59, 229, 230), (17, 15, 207, 208), (35, 33, 216, 217), (53, 51, 225, 226), (9, 7, 203, 204), (27, 25, 212, 213), (45, 43, 221, 222), (63, 61, 230, 231), (19, 17, 208, 209), (37, 35, 217, 218), (55, 53, 226, 227), (11, 9, 204, 205), (29, 27, 213, 214), (47, 45, 222, 223), (3, 1, 201, 200), (1, 63, 231, 201), (21, 19, 209, 210), (39, 37, 218, 219), (57, 55, 227, 228), (13, 11, 205, 206), (31, 29, 214, 215), (49, 47, 223, 224), (232, 233, 263, 262, 261, 260, 259, 258, 257, 256, 255, 254, 253, 252, 251, 250, 249, 248, 247, 246, 245, 244, 243, 242, 241, 240, 239, 238, 237, 236, 235, 234), (204, 203, 235, 236), (231, 230, 262, 263), (218, 217, 249, 250), (205, 204, 236, 237), (201, 231, 263, 233), (219, 218, 250, 251), (206, 205, 237, 238), (220, 219, 251, 252), (207, 206, 238, 239), (221, 220, 252, 253), (208, 207, 239, 240), (222, 221, 253, 254), (209, 208, 240, 241), (223, 222, 254, 255), (210, 209, 241, 242), (224, 223, 255, 256), (211, 210, 242, 243), (225, 224, 256, 257), (212, 211, 243, 244), (226, 225, 257, 258), (213, 212, 244, 245), (227, 226, 258, 259), (214, 213, 245, 246), (200, 201, 233, 232), (228, 227, 259, 260), (215, 214, 246, 247), (202, 200, 232, 234), (229, 228, 260, 261), (216, 215, 247, 248), (203, 202, 234, 235), (230, 229, 261, 262)])
me_cylinder.polygons.foreach_set('material_index', [0, 0, 0, 0, 0, 0, 0, 0, 0, 0, 0, 0, 0, 0, 0, 0, 0, 0, 0, 0, 0, 0, 0, 0, 0, 0, 0, 0, 0, 0, 0, 0, 0, 0, 1, 1, 1, 1, 1, 1, 1, 1, 1, 1, 1, 1, 1, 1, 1, 1, 1, 1, 1, 1, 1, 1, 1, 1, 1, 1, 1, 1, 1, 1, 1, 1, 0, 0, 0, 0, 0, 0, 0, 0, 0, 0, 0, 0, 0, 0, 0, 0, 0, 0, 0, 0, 0, 0, 0, 0, 0, 0, 0, 0, 0, 0, 0, 0, 0, 0, 0, 0, 0, 0, 0, 0, 0, 0, 0, 0, 0, 0, 0, 0, 0, 0, 0, 0, 0, 0, 0, 0, 0, 0, 0, 0, 0, 0, 0, 0, 0, 0, 0, 0, 0, 0, 0, 0, 0, 0, 0, 0, 0, 0, 0, 0, 0, 0, 0, 0, 0, 0, 0, 0, 0, 0, 0, 0, 0, 0, 0, 0, 0, 0, 0, 0, 0, 0, 0, 0, 0, 0, 0, 0, 0, 0, 0, 0, 0, 0, 0, 0, 0, 0, 0, 0, 0, 0, 0, 0, 0, 0, 0, 0, 0, 0, 0, 0, 0, 0, 2, 0, 0, 0, 0, 0, 0, 0, 0, 0, 0, 0, 0, 0, 0, 0, 0, 0, 0, 0, 0, 0, 0, 0, 0, 0, 0, 0, 0, 0, 0, 0])
me_cylinder.materials.append(mat_material_004)
me_cylinder.materials.append(mat_material_005)
me_cylinder.materials.append(mat_material_006)
me_cylinder.materials.append(mat_material_007)
me_cylinder.use_remesh_preserve_volume = False
me_cylinder.use_remesh_preserve_attributes = False
me_cylinder.use_mirror_vertex_groups = False
me_cylinder.update()
me_cube_002 = bpy.data.meshes.new('Cube.002')
me_cube_002.from_pydata([(-0.3696, -0.1826, -0.001835), (-0.2765, -0.1026, 0.6329), (-0.3698, 0.4521, -0.001835), (-0.2766, 0.3722, 0.6329), (0.3697, -0.1823, -0.001835), (0.2765, -0.1024, 0.6329), (0.3695, 0.4524, -0.001835), (0.2764, 0.3724, 0.6329), (0.3239, 0.25, 0.3392), (0.369, 0.2887, -0.001531), (0.3691, -0.01866, -0.001531), (0.324, 0.02006, 0.3392), (0.2635, 0.2498, 0.3392), (0.3086, 0.2886, -0.001531), (0.3087, -0.01877, -0.001531), (0.2636, 0.01995, 0.3392), (-0.3232, 0.4122, 0.3155), (-0.0001691, 0.4523, -0.001835), (-0.0001404, 0.3723, 0.6329), (0.3229, 0.4124, 0.3155), (-0.3232, 0.4122, 0.3155), (-0.3698, 0.4521, -0.001835), (-0.0001691, 0.4523, -0.001835), (-0.0001404, 0.3723, 0.6329), (0.2764, 0.3724, 0.6329), (0.3229, 0.4124, 0.3155), (0.3695, 0.4524, -0.001835), (-0.2766, 0.3722, 0.6329), (-0.0001547, 0.4123, 0.3155), (0.1244, 0.4032, 0.3882), (0.1877, 0.4032, 0.3882), (0.1983, 0.4123, 0.3155), (0.209, 0.4215, 0.2429), (0.1244, 0.4215, 0.2429), (0.1244, 0.4123, 0.3155), (-0.1236, 0.4217, 0.2407), (-0.2108, 0.4216, 0.2407), (-0.1998, 0.4122, 0.3155), (-0.1888, 0.4028, 0.3904), (-0.1236, 0.4028, 0.3904), (-0.1236, 0.4122, 0.3155), (0.1245, 0.389, 0.373), (0.1877, 0.389, 0.373), (0.1984, 0.3982, 0.3004), (0.209, 0.4073, 0.2435), (0.1245, 0.4073, 0.2435), (0.1245, 0.3982, 0.3004), (-0.1235, 0.4075, 0.2413), (-0.2108, 0.4075, 0.2413), (-0.1998, 0.398, 0.3004), (-0.1888, 0.3886, 0.3753), (-0.1235, 0.3886, 0.3753), (-0.1235, 0.3981, 0.3004), (-0.1915, -0.1628, 0.1515), (-0.1827, -0.1283, 0.4204), (0.1829, -0.1283, 0.4204), (0.1916, -0.1628, 0.1515), (-0.1916, -0.08525, 0.152), (-0.1829, -0.05897, 0.4215), (0.1828, -0.05893, 0.4215), (0.1915, -0.0852, 0.152), (-0.268, -0.4486, 0.4298), (-0.268, -0.4486, 0.4592), (-0.268, 0.04912, 0.4298), (-0.268, 0.04912, 0.5138), (0.2735, -0.4486, 0.4298), (0.2735, -0.4486, 0.4592), (0.2735, 0.04912, 0.4298), (0.2735, 0.04912, 0.5138), (0.302, -0.3594, -0.01188), (0.2206, -0.2858, 0.4546), (0.3179, -0.3342, -0.01308), (0.2365, -0.2606, 0.4534), (0.3267, -0.3746, -0.005156), (0.2453, -0.301, 0.4613), (0.3426, -0.3494, -0.006361), (0.2612, -0.2758, 0.4601), (-0.3063, -0.3416, -0.01188), (-0.2327, -0.2602, 0.4546), (-0.2811, -0.3575, -0.01308), (-0.2075, -0.2761, 0.4534), (-0.3215, -0.3663, -0.005156), (-0.248, -0.2849, 0.4613), (-0.2963, -0.3822, -0.006361), (-0.2228, -0.3008, 0.4601), (0.3417, -0.001885, 0.5513), (0.3417, -0.001885, 0.4974), (0.3417, -0.0558, 0.5513), (0.3417, -0.0558, 0.4974), (-0.3402, -0.001885, 0.5513), (-0.3402, -0.001885, 0.4974), (-0.3402, -0.0558, 0.5513), (-0.3402, -0.0558, 0.4974), (-0.2234, -0.04785, 0.6329), (-0.2235, 0.3357, 0.6329), (-0.0001273, 0.3358, 0.6329), (0.2233, 0.3359, 0.6329), (0.2234, -0.04769, 0.6329), (-0.2234, -0.04785, 0.6015), (-0.2235, 0.3357, 0.6015), (-0.0001273, 0.3358, 0.6015), (0.2233, 0.3359, 0.6015), (0.2234, -0.04769, 0.6015), (0.3417, 0.3241, 0.5513), (0.3417, 0.3241, 0.4974), (0.3417, 0.2702, 0.5513), (0.3417, 0.2702, 0.4974), (-0.3402, 0.3241, 0.5513), (-0.3402, 0.3241, 0.4974), (-0.3402, 0.2702, 0.5513), (-0.3402, 0.2702, 0.4974), (0.3417, 0.1621, 0.5513), (0.3417, 0.1621, 0.4974), (0.3417, 0.1081, 0.5513), (0.3417, 0.1081, 0.4974), (-0.3402, 0.1621, 0.5513), (-0.3402, 0.1621, 0.4974), (-0.3402, 0.1081, 0.5513), (-0.3402, 0.1081, 0.4974), (-0.1915, -0.2297, 0.1515), (0.1916, -0.2296, 0.1515), (-0.1915, -0.1843, -0.0006904), (0.1916, -0.1843, -0.0006935)], [], [(0, 1, 3, 16, 2), (19, 6, 26, 25), (7, 5, 11, 8), (0, 4, 56, 53), (2, 17, 6, 4, 0), (18, 3, 94, 95), (11, 10, 14, 15), (6, 19, 7, 8, 9), (5, 4, 10, 11), (4, 6, 9, 10), (13, 12, 15, 14), (10, 9, 13, 14), (8, 11, 15, 12), (9, 8, 12, 13), (16, 3, 27, 20), (23, 28, 40, 39), (28, 23, 29, 34), (3, 18, 23, 27), (17, 2, 21, 22), (7, 19, 25, 24), (6, 17, 22, 26), (18, 7, 24, 23), (2, 16, 20, 21), (40, 35, 47, 52), (24, 25, 31, 30), (26, 22, 33, 32), (25, 26, 32, 31), (22, 28, 34, 33), (23, 24, 30, 29), (32, 33, 45, 44), (22, 21, 36, 35), (21, 20, 37, 36), (28, 22, 35, 40), (27, 23, 39, 38), (20, 27, 38, 37), (46, 41, 42, 43, 44, 45), (48, 49, 50, 51, 52, 47), (36, 37, 49, 48), (30, 31, 43, 42), (39, 40, 52, 51), (29, 30, 42, 41), (37, 38, 50, 49), (33, 34, 46, 45), (31, 32, 44, 43), (38, 39, 51, 50), (34, 29, 41, 46), (35, 36, 48, 47), (54, 53, 57, 58), (5, 1, 54, 55), (4, 5, 55, 56), (1, 0, 53, 54), (60, 59, 58, 57), (55, 54, 58, 59), (56, 55, 59, 60), (53, 56, 60, 57), (61, 62, 64, 63), (63, 64, 68, 67), (67, 68, 66, 65), (65, 66, 62, 61), (63, 67, 65, 61), (68, 64, 62, 66), (69, 70, 72, 71), (71, 72, 76, 75), (75, 76, 74, 73), (73, 74, 70, 69), (71, 75, 73, 69), (76, 72, 70, 74), (77, 78, 80, 79), (79, 80, 84, 83), (83, 84, 82, 81), (81, 82, 78, 77), (79, 83, 81, 77), (84, 80, 78, 82), (90, 86, 88, 92), (90, 89, 85, 86), (92, 91, 89, 90), (88, 87, 91, 92), (85, 89, 91, 87), (86, 85, 87, 88), (97, 96, 101, 102), (5, 7, 96, 97), (3, 1, 93, 94), (1, 5, 97, 93), (7, 18, 95, 96), (101, 100, 99, 98, 102), (94, 93, 98, 99), (93, 97, 102, 98), (96, 95, 100, 101), (95, 94, 99, 100), (108, 104, 106, 110), (108, 107, 103, 104), (110, 109, 107, 108), (106, 105, 109, 110), (103, 107, 109, 105), (104, 103, 105, 106), (116, 112, 114, 118), (116, 115, 111, 112), (118, 117, 115, 116), (114, 113, 117, 118), (111, 115, 117, 113), (112, 111, 113, 114), (56, 53, 119, 120), (120, 119, 121, 122), (120, 122, 56), (119, 53, 121)])
me_cube_002.polygons.foreach_set('material_index', [0, 0, 0, 0, 0, 0, 0, 0, 0, 0, 1, 0, 0, 0, 0, 0, 0, 0, 0, 0, 0, 0, 0, 0, 0, 0, 0, 0, 0, 0, 0, 0, 0, 0, 0, 1, 1, 0, 0, 0, 0, 0, 0, 0, 0, 0, 0, 0, 0, 0, 0, 1, 0, 0, 3, 4, 4, 4, 4, 4, 4, 2, 2, 2, 2, 2, 2, 2, 2, 2, 2, 2, 2, 2, 2, 2, 2, 2, 2, 0, 0, 0, 0, 0, 3, 0, 0, 0, 0, 2, 2, 2, 2, 2, 2, 2, 2, 2, 2, 2, 2, 3, 0, 0, 0])
me_cube_002.materials.append(mat_material)
me_cube_002.materials.append(mat_material_001)
me_cube_002.materials.append(mat_material_002)
me_cube_002.materials.append(mat_material_003)
me_cube_002.materials.append(mat_material_014)
me_cube_002.use_remesh_preserve_volume = False
me_cube_002.use_remesh_preserve_attributes = False
me_cube_002.use_mirror_vertex_groups = False
me_cube_002.update()

# ---- objects
ob_liquorsign = bpy.data.objects.new('LiquorSign', me_cylinder_001)
ob_cigarsign = bpy.data.objects.new('CigarSign', me_cylinder)
ob_cube = bpy.data.objects.new('Cube', me_cube_002)

# ---- transforms, parenting, visibility, modifiers, constraints
ob_liquorsign.location = (-0.004857, 0.007813, -0.0006041)
ob_liquorsign.rotation_euler = (0.0, -0.0, 1.571)
ob_liquorsign.hide_viewport = True
ob_liquorsign.lineart.crease_threshold = 0.0
ob_cigarsign.location = (-0.001189, -0.0004527, -0.001341)
ob_cigarsign.rotation_euler = (0.0, -0.0, 1.571)
ob_cigarsign.hide_viewport = True
ob_cigarsign.lineart.crease_threshold = 0.0
ob_cube.location = (0.0, 0.0, 0.0)
ob_cube.rotation_euler = (0.0, -0.0, 1.571)
ob_cube.lineart.crease_threshold = 0.0

# ---- collection membership
col_collection_1.objects.link(ob_liquorsign)
col_collection_1.objects.link(ob_cigarsign)
col_collection_1.objects.link(ob_cube)

# ---- scene / render settings (as saved in the file)
scene.frame_start = 1; scene.frame_end = 250; scene.frame_set(1)
scene.render.engine = 'BLENDER_EEVEE_NEXT'
scene.render.resolution_percentage = 50
scene.render.dither_intensity = 0.0
scene.cycles.use_denoising = False
scene.cycles.samples = 128
scene.cycles.sampling_pattern = 'TABULATED_SOBOL'
scene.cycles.light_sampling_threshold = 0.0
scene.cycles.use_adaptive_sampling = False
scene.cycles.use_light_tree = False
scene.cycles.blur_glossy = 0.0
scene.cycles.sample_clamp_indirect = 0.0
scene.view_settings.view_transform = 'Standard'
bpy.context.view_layer.update()

# ---- added for rendering (the .blend has no active camera and no usable light): camera, sun
cam_auto = bpy.data.cameras.new('AutoCamera')
cam_auto.lens = 50.0
cam_auto.sensor_width = 36.0
cam_auto.clip_end = 1000.0
ob_auto_camera = bpy.data.objects.new('AutoCamera', cam_auto)
scene.collection.objects.link(ob_auto_camera)
ob_auto_camera.location = (1.37957, -1.66172, 1.55547)
ob_auto_camera.rotation_euler = (1.09748, -7.21219e-08, 0.694738)
scene.camera = ob_auto_camera
light_auto_sun = bpy.data.lights.new('AutoSun', 'SUN')
light_auto_sun.energy = 3.0
light_auto_sun.angle = 0.0523599
ob_auto_sun = bpy.data.objects.new('AutoSun', light_auto_sun)
scene.collection.objects.link(ob_auto_sun)
ob_auto_sun.rotation_euler = (0.872665, 0.174533, 0.523599)
bpy.context.view_layer.update()
